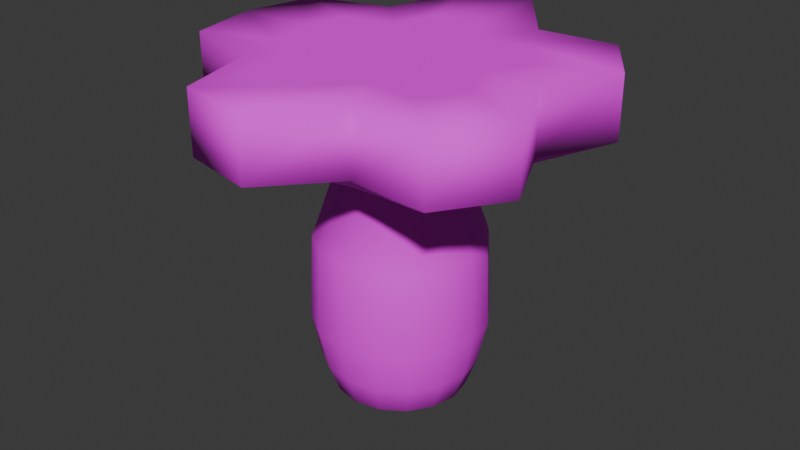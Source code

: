# Source: platform_shroom9.blend  (saved by Blender 4.3.34; exported with 4.5.12 LTS)
import bpy
from mathutils import Matrix  # noqa: F401  (used for matrix-valued properties, if any)

bpy.ops.wm.read_factory_settings(use_empty=True)
scene = bpy.context.scene
scene.name = 'Scene'

# ---- collections
col_collection = bpy.data.collections.new('Collection'); scene.collection.children.link(col_collection)

# ---- images (referenced by path relative to the original .blend; pixels are not part of the script)
import os
ASSET_DIR = os.environ.get("B2B_ASSET_DIR", "")  # directory of the original .blend (textures are referenced by path, not embedded)
HERE = os.path.dirname(os.path.abspath(__file__))  # packed textures are extracted next to this script under _unpacked/

def load_image(name, relpath, width, height, colorspace="sRGB"):
    """Load a texture the original file referenced (path relative to the .blend, or extracted next to this script)."""
    p = next((c for c in (os.path.join(HERE, relpath), os.path.join(ASSET_DIR, relpath)) if relpath and os.path.exists(c)), "")
    if p:
        img = bpy.data.images.load(p, check_existing=True)
        img.name = name
    else:  # same state as the original file: an image datablock whose file is absent (Cycles renders it pink)
        img = bpy.data.images.new(name, width, height)
        img.source = "FILE"
        img.filepath = "//" + (relpath or name)
    img.colorspace_settings.name = colorspace
    return img
img_ps9 = load_image('ps9', 'ps9.png', 1024, 1024, 'sRGB')

# ---- materials (node trees are filled in below, after node groups)
mat_material = bpy.data.materials.new('Material')

# ---- material node trees
mat_material.use_nodes = True; mat_material.node_tree.nodes.clear()
_N = mat_material.node_tree.nodes; _L = mat_material.node_tree.links
n0 = _N.new('ShaderNodeBsdfPrincipled'); n0.name = 'Principled BSDF'; n0.location = (10, 300)
n0.inputs[2].default_value = 0.8
n1 = _N.new('ShaderNodeOutputMaterial'); n1.name = 'Material Output'; n1.location = (300, 300)
n2 = _N.new('ShaderNodeTexImage'); n2.name = 'Image Texture'; n2.location = (-332, 209)
n2.image = img_ps9
_L.new(n0.outputs[0], n1.inputs[0])
_L.new(n2.outputs[0], n0.inputs[0])
n1.is_active_output = True

# ---- world
world_world = bpy.data.worlds.new('World'); scene.world = world_world
world_world.use_nodes = True; world_world.node_tree.nodes.clear()
_N = world_world.node_tree.nodes; _L = world_world.node_tree.links
n0 = _N.new('ShaderNodeOutputWorld'); n0.name = 'World Output'; n0.location = (300, 300)
n1 = _N.new('ShaderNodeBackground'); n1.name = 'Background'; n1.location = (10, 300)
n1.inputs[0].default_value = (0.05088, 0.05088, 0.05088, 1.0)
_L.new(n1.outputs[0], n0.inputs[0])
n0.is_active_output = True
world_world.color = (0.05088, 0.05088, 0.05088)
world_world.sun_shadow_jitter_overblur = 0.0

# ---- meshes
me_sphere_009 = bpy.data.meshes.new('Sphere.009')
me_sphere_009.from_pydata([(1.129e-07, 0.6054, 2.213), (-0.2893, 0.6985, 2.376), (0.2317, 0.5593, 2.213), (-0.5346, 0.5346, 2.376), (0.4281, 0.4281, 2.213), (-0.6985, 0.2893, 2.376), (0.5593, 0.2317, 2.213), (-0.7561, 3.434e-07, 2.376), (0.6054, -6.676e-08, 2.213), (-0.6985, -0.2893, 2.376), (0.5593, -0.2317, 2.213), (-0.5346, -0.5346, 2.376), (0.4281, -0.4281, 2.213), (-0.2893, -0.6985, 2.376), (0.2317, -0.5593, 2.213), (1.481e-06, -0.7561, 2.376), (-7.566e-08, -0.6054, 2.213), (3.81e-07, 0.8485, 1.513), (0.2893, -0.6985, 2.376), (-0.2317, -0.5593, 2.213), (0.5346, -0.5346, 2.376), (-0.4281, -0.4281, 2.213), (0.6985, -0.2893, 2.376), (-0.5593, -0.2317, 2.213), (-0.02564, 2.11, 3.313), (0.5798, 1.308, 3.313), (0.7561, -9.82e-08, 2.376), (-0.6054, 2.869e-07, 2.213), (1.384, 1.384, 3.313), (1.808, 0.7488, 3.313), (1.454, -2.747e-07, 3.313), (1.808, -0.7488, 3.313), (0.6985, 0.2893, 2.376), (-0.5593, 0.2317, 2.213), (1.384, -1.384, 3.313), (0.5798, -1.308, 3.313), (3.834e-06, -1.957, 3.313), (-0.7487, -1.808, 3.313), (0.5346, 0.5346, 2.376), (-0.4281, 0.4281, 2.213), (-0.9631, -1.001, 3.313), (-1.808, -0.7487, 3.313), (-1.957, 7.632e-07, 3.313), (-1.808, 0.7488, 3.313), (0.2893, 0.6985, 2.376), (-0.2317, 0.5593, 2.213), (-0.9631, 1.001, 3.313), (-0.7744, 1.962, 3.313), (1.717e-06, 0.7561, 2.376), (0.3247, 0.7839, 1.513), (0.6, 0.6, 1.513), (0.7839, 0.3247, 1.513), (0.8485, -1.228e-07, 1.513), (0.7839, -0.3247, 1.513), (0.6, -0.6, 1.513), (0.3247, -0.7839, 1.513), (1.167e-07, -0.8485, 1.513), (-0.3247, -0.7839, 1.513), (-0.6, -0.6, 1.513), (-0.7839, -0.3247, 1.513), (-0.8485, 3.727e-07, 1.513), (-0.7839, 0.3247, 1.513), (-0.6, 0.6, 1.513), (-0.3247, 0.7839, 1.513), (1.44e-07, 0.885, 0.6505), (0.3387, 0.8176, 0.6505), (0.6258, 0.6258, 0.6505), (0.8176, 0.3387, 0.6505), (0.885, -1.262e-07, 0.6505), (0.8176, -0.3387, 0.6505), (0.6258, -0.6258, 0.6505), (0.3387, -0.8176, 0.6505), (-1.317e-07, -0.885, 0.6505), (-0.3387, -0.8176, 0.6505), (-0.6258, -0.6258, 0.6505), (-0.8176, -0.3387, 0.6505), (-0.885, 3.907e-07, 0.6187), (-0.8176, 0.3387, 0.6505), (-0.6258, 0.6258, 0.6505), (-0.3387, 0.8176, 0.6505), (1.152e-07, 0.6779, -0.08686), (0.2594, 0.6263, -0.08686), (0.4793, 0.4793, -0.08686), (0.6263, 0.2594, -0.08686), (0.6779, -8.364e-08, -0.08686), (0.6263, -0.2594, -0.08686), (0.4793, -0.4793, -0.08686), (0.2594, -0.6263, -0.08686), (-9.592e-08, -0.6779, -0.08686), (-0.2594, -0.6263, -0.08686), (-0.4793, -0.4793, -0.08686), (-0.6263, -0.2594, -0.08686), (-0.6779, 3.123e-07, -0.08686), (-0.6263, 0.2594, -0.08686), (-0.4793, 0.4793, -0.08686), (-0.2594, 0.6263, -0.08686), (0.3026, -0.7306, 0.2182), (0.5592, -0.5592, 0.2182), (-0.5592, 0.5592, 0.2182), (-0.7306, 0.3026, 0.2182), (0.7306, -0.3026, 0.2182), (-0.7908, 3.536e-07, 0.2182), (0.7908, -1.083e-07, 0.2182), (-0.7306, -0.3026, 0.2182), (0.7306, 0.3026, 0.2182), (-0.5592, -0.5592, 0.2182), (0.5592, 0.5592, 0.2182), (-0.3026, -0.7306, 0.2182), (0.3026, 0.7306, 0.2182), (-1.298e-07, -0.7908, 0.2182), (1.165e-07, 0.7908, 0.2182), (-0.3026, 0.7306, 0.2182), (1.152e-07, 0.4467, -0.2042), (0.1709, 0.4127, -0.2042), (0.3158, 0.3158, -0.2042), (0.4127, 0.1709, -0.2042), (0.4467, -3.429e-08, -0.2042), (0.4127, -0.1709, -0.2042), (0.3158, -0.3158, -0.2042), (0.1709, -0.4127, -0.2042), (-2.393e-08, -0.4467, -0.2042), (-0.1709, -0.4127, -0.2042), (-0.3158, -0.3158, -0.2042), (-0.4127, -0.1709, -0.2042), (-0.4467, 2.266e-07, -0.2042), (-0.4127, 0.1709, -0.2042), (-0.3158, 0.3158, -0.2042), (-0.1709, 0.4127, -0.2042), (1.048e-07, 0.1931, -0.2421), (0.07388, 0.1784, -0.2421), (0.1365, 0.1365, -0.2421), (0.1784, 0.07388, -0.2421), (0.1931, 2.737e-08, -0.2421), (0.1784, -0.07388, -0.2421), (0.1365, -0.1365, -0.2421), (0.07388, -0.1784, -0.2421), (4.468e-08, -0.1931, -0.2421), (-0.07388, -0.1784, -0.2421), (-0.1365, -0.1365, -0.2421), (-0.1784, -0.07388, -0.2421), (-0.1931, 1.401e-07, -0.2421), (-0.1784, 0.07388, -0.2421), (-0.1365, 0.1365, -0.2421), (-0.07388, 0.1784, -0.2421), (1.011e-07, 7.598e-08, -0.2421), (-0.7744, 1.962, 2.688), (-0.9631, 1.001, 2.688), (-1.808, 0.7488, 2.688), (-1.957, 7.632e-07, 2.688), (-1.808, -0.7487, 2.688), (-0.9631, -1.001, 2.688), (-0.7487, -1.808, 2.688), (3.834e-06, -1.957, 2.688), (0.5798, -1.308, 2.688), (1.384, -1.384, 2.688), (1.808, -0.7488, 2.688), (1.454, -2.747e-07, 2.688), (1.808, 0.7488, 2.688), (1.384, 1.384, 2.688), (0.5798, 1.308, 2.688), (-0.02564, 2.11, 2.688), (2.46e-06, 1.318, 2.578), (0.5042, 1.217, 2.578), (0.9317, 0.9317, 2.578), (1.217, 0.5042, 2.578), (1.318, -2.48e-07, 2.578), (1.217, -0.5042, 2.578), (0.9317, -0.9317, 2.578), (0.5042, -1.217, 2.578), (2.049e-06, -1.318, 2.578), (-0.5042, -1.217, 2.578), (-0.9317, -0.9317, 2.578), (-1.217, -0.5042, 2.578), (-1.318, 5.216e-07, 2.578), (-1.217, 0.5042, 2.578), (-0.9317, 0.9317, 2.578), (-0.5042, 1.217, 2.578), (2.695e-06, 1.187, 3.313), (0.3517, 0.7935, 3.313), (0.8392, 0.8392, 3.313), (1.097, 0.4542, 3.313), (0.8819, -1.696e-07, 3.313), (1.097, -0.4542, 3.313), (0.8392, -0.8392, 3.313), (0.3517, -0.7935, 3.313), (2.325e-06, -1.187, 3.313), (-0.4542, -1.097, 3.313), (-0.5842, -0.6073, 3.313), (-1.097, -0.4542, 3.313), (-1.187, 4.6e-07, 3.313), (-1.097, 0.4542, 3.313), (-0.5842, 0.6073, 3.313), (-0.4542, 1.097, 3.313), (-0.7446, 0.004295, 3.313)], [], [(45, 39, 3, 1), (170, 169, 152, 151), (27, 33, 61, 60), (166, 165, 156, 155), (23, 27, 60, 59), (21, 19, 13, 11), (161, 176, 145, 160), (6, 8, 52, 51), (10, 8, 26, 22), (173, 172, 149, 148), (2, 0, 48, 44), (169, 168, 153, 152), (4, 6, 51, 50), (23, 21, 11, 9), (165, 164, 157, 156), (14, 16, 56, 55), (0, 2, 49, 17), (8, 6, 32, 26), (176, 175, 146, 145), (0, 45, 1, 48), (172, 171, 150, 149), (21, 23, 59, 58), (27, 23, 9, 7), (168, 167, 154, 153), (16, 19, 57, 56), (164, 163, 158, 157), (8, 10, 53, 52), (12, 10, 22, 20), (12, 14, 55, 54), (33, 27, 7, 5), (175, 174, 147, 146), (39, 33, 5, 3), (171, 170, 151, 150), (45, 0, 17, 63), (14, 12, 20, 18), (163, 162, 159, 158), (2, 4, 50, 49), (39, 45, 63, 62), (4, 2, 44, 38), (167, 166, 155, 154), (33, 39, 62, 61), (149, 150, 40, 41), (156, 157, 29, 30), (148, 149, 41, 42), (6, 4, 38, 32), (162, 161, 160, 159), (155, 156, 30, 31), (147, 148, 42, 43), (154, 155, 31, 34), (19, 16, 15, 13), (174, 173, 148, 147), (146, 147, 43, 46), (153, 154, 34, 35), (19, 21, 58, 57), (145, 146, 46, 47), (16, 14, 18, 15), (152, 153, 35, 36), (159, 160, 24, 25), (160, 145, 47, 24), (10, 12, 54, 53), (151, 152, 36, 37), (158, 159, 25, 28), (150, 151, 37, 40), (17, 49, 65, 64), (59, 60, 76, 75), (61, 62, 78, 77), (55, 56, 72, 71), (51, 52, 68, 67), (63, 17, 64, 79), (58, 59, 75, 74), (54, 55, 71, 70), (50, 51, 67, 66), (57, 58, 74, 73), (53, 54, 70, 69), (49, 50, 66, 65), (60, 61, 77, 76), (62, 63, 79, 78), (56, 57, 73, 72), (52, 53, 69, 68), (97, 96, 87, 86), (99, 98, 94, 93), (100, 97, 86, 85), (101, 99, 93, 92), (102, 100, 85, 84), (103, 101, 92, 91), (104, 102, 84, 83), (105, 103, 91, 90), (106, 104, 83, 82), (107, 105, 90, 89), (108, 106, 82, 81), (109, 107, 89, 88), (111, 110, 80, 95), (110, 108, 81, 80), (96, 109, 88, 87), (98, 111, 95, 94), (78, 79, 111, 98), (71, 72, 109, 96), (64, 65, 108, 110), (79, 64, 110, 111), (72, 73, 107, 109), (65, 66, 106, 108), (73, 74, 105, 107), (66, 67, 104, 106), (74, 75, 103, 105), (67, 68, 102, 104), (75, 76, 101, 103), (68, 69, 100, 102), (76, 77, 99, 101), (69, 70, 97, 100), (77, 78, 98, 99), (70, 71, 96, 97), (81, 82, 114, 113), (88, 89, 121, 120), (95, 80, 112, 127), (80, 81, 113, 112), (87, 88, 120, 119), (94, 95, 127, 126), (86, 87, 119, 118), (93, 94, 126, 125), (85, 86, 118, 117), (92, 93, 125, 124), (84, 85, 117, 116), (91, 92, 124, 123), (83, 84, 116, 115), (90, 91, 123, 122), (82, 83, 115, 114), (89, 90, 122, 121), (118, 119, 135, 134), (125, 126, 142, 141), (117, 118, 134, 133), (124, 125, 141, 140), (116, 117, 133, 132), (123, 124, 140, 139), (115, 116, 132, 131), (122, 123, 139, 138), (114, 115, 131, 130), (121, 122, 138, 137), (113, 114, 130, 129), (120, 121, 137, 136), (127, 112, 128, 143), (112, 113, 129, 128), (119, 120, 136, 135), (126, 127, 143, 142), (129, 130, 144), (136, 137, 144), (143, 128, 144), (128, 129, 144), (135, 136, 144), (142, 143, 144), (134, 135, 144), (141, 142, 144), (133, 134, 144), (140, 141, 144), (132, 133, 144), (139, 140, 144), (131, 132, 144), (138, 139, 144), (130, 131, 144), (137, 138, 144), (7, 9, 172, 173), (13, 15, 169, 170), (44, 48, 161, 162), (1, 3, 175, 176), (11, 13, 170, 171), (32, 38, 163, 164), (22, 26, 165, 166), (15, 18, 168, 169), (9, 11, 171, 172), (20, 22, 166, 167), (38, 44, 162, 163), (48, 1, 176, 161), (18, 20, 167, 168), (5, 7, 173, 174), (26, 32, 164, 165), (3, 5, 174, 175), (157, 158, 28, 29), (37, 36, 185, 186), (43, 42, 189, 190), (29, 28, 179, 180), (34, 31, 182, 183), (40, 37, 186, 187), (46, 43, 190, 191), (35, 34, 183, 184), (41, 40, 187, 188), (47, 46, 191, 192), (30, 29, 180, 181), (36, 35, 184, 185), (42, 41, 188, 189), (25, 24, 177, 178), (24, 47, 192, 177), (31, 30, 181, 182), (28, 25, 178, 179), (187, 193, 189, 188), (189, 193, 191, 190), (178, 177, 192, 191), (179, 178, 181, 180), (182, 181, 184, 183), (184, 187, 186, 185), (193, 181, 178, 191), (187, 184, 181, 193)])
me_sphere_009.polygons.foreach_set('use_smooth', [True] * 200)
_uv = me_sphere_009.uv_layers.new(name='UVMap')
_uv.uv.foreach_set('vector', [0.5293, 0.8059, 0.5559, 0.8018, 0.5531, 0.8275, 0.5194, 0.8221, 0.779, 0.8181, 0.8204, 0.784, 0.8745, 0.8325, 0.8117, 0.8815, 0.6189, 0.7886, 0.5862, 0.7964, 0.5537, 0.7196, 0.5877, 0.7089, 0.6538, 0.3855, 0.7002, 0.4117, 0.6913, 0.4271, 0.6126, 0.4448, 0.6519, 0.7762, 0.6189, 0.7886, 0.5877, 0.7089, 0.621, 0.696, 0.6843, 0.7611, 0.7145, 0.744, 0.7318, 0.7653, 0.6964, 0.7839, 0.9019, 0.4588, 0.9544, 0.4428, 0.9925, 0.524, 0.9124, 0.5462, 0.7825, 0.3432, 0.7504, 0.3287, 0.7813, 0.2482, 0.8138, 0.2625, 0.7205, 0.3133, 0.7504, 0.3287, 0.737, 0.3527, 0.7032, 0.3354, 0.6397, 0.8864, 0.6885, 0.867, 0.7277, 0.9282, 0.6593, 0.9562, 0.8487, 0.3624, 0.8797, 0.3679, 0.8824, 0.3938, 0.8464, 0.3893, 0.8204, 0.784, 0.8475, 0.7354, 0.8652, 0.7385, 0.8745, 0.8325, 0.8157, 0.3546, 0.7825, 0.3432, 0.8138, 0.2625, 0.8472, 0.275, 0.6519, 0.7762, 0.6843, 0.7611, 0.6964, 0.7839, 0.6615, 0.8022, 0.7002, 0.4117, 0.7459, 0.4372, 0.7147, 0.5031, 0.6913, 0.4271, 0.7637, 0.7132, 0.7412, 0.7279, 0.7172, 0.6493, 0.7508, 0.6359, 0.8797, 0.3679, 0.8487, 0.3624, 0.8811, 0.2854, 0.9153, 0.2958, 0.7504, 0.3287, 0.7825, 0.3432, 0.772, 0.3696, 0.737, 0.3527, 0.4799, 0.8788, 0.5347, 0.8904, 0.5297, 0.9031, 0.4417, 0.958, 0.8797, 0.3679, 0.9088, 0.3715, 0.9147, 0.3886, 0.8824, 0.3938, 0.6885, 0.867, 0.7311, 0.8379, 0.7392, 0.8479, 0.7277, 0.9282, 0.6843, 0.7611, 0.6519, 0.7762, 0.621, 0.696, 0.6534, 0.681, 0.6189, 0.7886, 0.6519, 0.7762, 0.6615, 0.8022, 0.6254, 0.8167, 0.5925, 0.2986, 0.6154, 0.3479, 0.556, 0.3889, 0.5768, 0.3063, 0.7412, 0.7279, 0.7145, 0.744, 0.6856, 0.6658, 0.7172, 0.6493, 0.7459, 0.4372, 0.7956, 0.4519, 0.7884, 0.524, 0.7147, 0.5031, 0.7504, 0.3287, 0.7205, 0.3133, 0.7495, 0.2322, 0.7813, 0.2482, 0.6945, 0.296, 0.7205, 0.3133, 0.7032, 0.3354, 0.6747, 0.3139, 0.6945, 0.296, 0.6708, 0.2787, 0.6843, 0.203, 0.7175, 0.2168, 0.5862, 0.7964, 0.6189, 0.7886, 0.6254, 0.8167, 0.5885, 0.8246, 0.5347, 0.8904, 0.5872, 0.8957, 0.5854, 0.9684, 0.5297, 0.9031, 0.5559, 0.8018, 0.5862, 0.7964, 0.5885, 0.8246, 0.5531, 0.8275, 0.7311, 0.8379, 0.779, 0.8181, 0.8117, 0.8815, 0.7392, 0.8479, 0.9088, 0.3715, 0.8797, 0.3679, 0.9153, 0.2958, 0.9489, 0.3085, 0.6708, 0.2787, 0.6945, 0.296, 0.6747, 0.3139, 0.6557, 0.2875, 0.7956, 0.4519, 0.8476, 0.455, 0.8438, 0.4707, 0.7884, 0.524, 0.8487, 0.3624, 0.8157, 0.3546, 0.8472, 0.275, 0.8811, 0.2854, 0.5559, 0.8018, 0.5293, 0.8059, 0.4857, 0.7432, 0.5192, 0.7296, 0.8157, 0.3546, 0.8487, 0.3624, 0.8464, 0.3893, 0.8086, 0.3818, 0.6154, 0.3479, 0.6538, 0.3855, 0.6126, 0.4448, 0.556, 0.3889, 0.5862, 0.7964, 0.5559, 0.8018, 0.5192, 0.7296, 0.5537, 0.7196, 0.407, 0.5349, 0.2937, 0.5349, 0.2917, 0.458, 0.3799, 0.4734, 0.09419, 0.1194, 0.1542, 0.04438, 0.1951, 0.09588, 0.1505, 0.1712, 0.4938, 0.4739, 0.407, 0.5349, 0.3799, 0.4734, 0.4404, 0.431, 0.7825, 0.3432, 0.8157, 0.3546, 0.8086, 0.3818, 0.772, 0.3696, 0.8476, 0.455, 0.9019, 0.4588, 0.9124, 0.5462, 0.8438, 0.4707, 0.01991, 0.2004, 0.09419, 0.1194, 0.1505, 0.1712, 0.08415, 0.221, 0.5438, 0.3779, 0.4938, 0.4739, 0.4404, 0.431, 0.4788, 0.3691, 0.01065, 0.3099, 0.01991, 0.2004, 0.08415, 0.221, 0.07407, 0.2924, 0.7145, 0.744, 0.7412, 0.7279, 0.7614, 0.7455, 0.7318, 0.7653, 0.5872, 0.8957, 0.6397, 0.8864, 0.6593, 0.9562, 0.5854, 0.9684, 0.5343, 0.2799, 0.5438, 0.3779, 0.4788, 0.3691, 0.4558, 0.2761, 0.05472, 0.3917, 0.01065, 0.3099, 0.07407, 0.2924, 0.125, 0.3605, 0.7145, 0.744, 0.6843, 0.7611, 0.6534, 0.681, 0.6856, 0.6658, 0.5438, 0.1554, 0.5343, 0.2799, 0.4558, 0.2761, 0.4811, 0.1822, 0.7412, 0.7279, 0.7637, 0.7132, 0.782, 0.7199, 0.7614, 0.7455, 0.1011, 0.4963, 0.05472, 0.3917, 0.125, 0.3605, 0.1454, 0.4452, 0.3569, 0.04516, 0.4697, 0.06395, 0.4422, 0.1236, 0.3354, 0.119, 0.4697, 0.06395, 0.5438, 0.1554, 0.4811, 0.1822, 0.4422, 0.1236, 0.7205, 0.3133, 0.6945, 0.296, 0.7175, 0.2168, 0.7495, 0.2322, 0.1996, 0.5471, 0.1011, 0.4963, 0.1454, 0.4452, 0.2068, 0.4818, 0.2586, 0.01194, 0.3569, 0.04516, 0.3354, 0.119, 0.2649, 0.07943, 0.2937, 0.5349, 0.1996, 0.5471, 0.2068, 0.4818, 0.2917, 0.458, 0.9153, 0.2958, 0.8811, 0.2854, 0.916, 0.1977, 0.9517, 0.2056, 0.621, 0.696, 0.5877, 0.7089, 0.5517, 0.6191, 0.5859, 0.6104, 0.5537, 0.7196, 0.5192, 0.7296, 0.483, 0.6395, 0.5187, 0.6318, 0.7508, 0.6359, 0.7172, 0.6493, 0.6802, 0.559, 0.7127, 0.5403, 0.8138, 0.2625, 0.7813, 0.2482, 0.8164, 0.1621, 0.8484, 0.1769, 0.9489, 0.3085, 0.9153, 0.2958, 0.9517, 0.2056, 0.9876, 0.2145, 0.6534, 0.681, 0.621, 0.696, 0.5859, 0.6104, 0.6179, 0.5956, 0.7175, 0.2168, 0.6843, 0.203, 0.722, 0.1067, 0.7544, 0.1258, 0.8472, 0.275, 0.8138, 0.2625, 0.8484, 0.1769, 0.8816, 0.1883, 0.6856, 0.6658, 0.6534, 0.681, 0.6179, 0.5956, 0.6491, 0.5781, 0.7495, 0.2322, 0.7175, 0.2168, 0.7544, 0.1258, 0.7852, 0.1446, 0.8811, 0.2854, 0.8472, 0.275, 0.8816, 0.1883, 0.916, 0.1977, 0.5877, 0.7089, 0.5537, 0.7196, 0.5187, 0.6318, 0.5517, 0.6191, 0.5192, 0.7296, 0.4857, 0.7432, 0.4459, 0.6486, 0.483, 0.6395, 0.7172, 0.6493, 0.6856, 0.6658, 0.6491, 0.5781, 0.6802, 0.559, 0.7813, 0.2482, 0.7495, 0.2322, 0.7852, 0.1446, 0.8164, 0.1621, 0.7844, 0.08315, 0.761, 0.06049, 0.799, 0.03313, 0.8145, 0.05773, 0.5075, 0.5854, 0.4751, 0.5884, 0.4779, 0.5492, 0.5049, 0.5502, 0.8104, 0.104, 0.7844, 0.08315, 0.8145, 0.05773, 0.8331, 0.07689, 0.539, 0.5788, 0.5075, 0.5854, 0.5049, 0.5502, 0.5311, 0.5464, 0.837, 0.1214, 0.8104, 0.104, 0.8331, 0.07689, 0.8542, 0.09288, 0.5687, 0.5687, 0.539, 0.5788, 0.5311, 0.5464, 0.5561, 0.5384, 0.8654, 0.135, 0.837, 0.1214, 0.8542, 0.09288, 0.8776, 0.1046, 0.5971, 0.555, 0.5687, 0.5687, 0.5561, 0.5384, 0.5794, 0.5264, 0.8953, 0.1449, 0.8654, 0.135, 0.8776, 0.1046, 0.9028, 0.1121, 0.6239, 0.5376, 0.5971, 0.555, 0.5794, 0.5264, 0.6008, 0.511, 0.9268, 0.1513, 0.8953, 0.1449, 0.9028, 0.1121, 0.929, 0.1161, 0.6493, 0.5169, 0.6239, 0.5376, 0.6008, 0.511, 0.6198, 0.4912, 0.9925, 0.155, 0.9588, 0.1542, 0.9563, 0.1152, 0.9843, 0.1095, 0.9588, 0.1542, 0.9268, 0.1513, 0.929, 0.1161, 0.9563, 0.1152, 0.6738, 0.4938, 0.6493, 0.5169, 0.6198, 0.4912, 0.6353, 0.4666, 0.4751, 0.5884, 0.4417, 0.5882, 0.4507, 0.5424, 0.4779, 0.5492, 0.483, 0.6395, 0.4459, 0.6486, 0.4417, 0.5882, 0.4751, 0.5884, 0.7127, 0.5403, 0.6802, 0.559, 0.6493, 0.5169, 0.6738, 0.4938, 0.9517, 0.2056, 0.916, 0.1977, 0.9268, 0.1513, 0.9588, 0.1542, 0.9876, 0.2145, 0.9517, 0.2056, 0.9588, 0.1542, 0.9925, 0.155, 0.6802, 0.559, 0.6491, 0.5781, 0.6239, 0.5376, 0.6493, 0.5169, 0.916, 0.1977, 0.8816, 0.1883, 0.8953, 0.1449, 0.9268, 0.1513, 0.6491, 0.5781, 0.6179, 0.5956, 0.5971, 0.555, 0.6239, 0.5376, 0.8816, 0.1883, 0.8484, 0.1769, 0.8654, 0.135, 0.8953, 0.1449, 0.6179, 0.5956, 0.5859, 0.6104, 0.5687, 0.5687, 0.5971, 0.555, 0.8484, 0.1769, 0.8164, 0.1621, 0.837, 0.1214, 0.8654, 0.135, 0.5859, 0.6104, 0.5517, 0.6191, 0.539, 0.5788, 0.5687, 0.5687, 0.8164, 0.1621, 0.7852, 0.1446, 0.8104, 0.104, 0.837, 0.1214, 0.5517, 0.6191, 0.5187, 0.6318, 0.5075, 0.5854, 0.539, 0.5788, 0.7852, 0.1446, 0.7544, 0.1258, 0.7844, 0.08315, 0.8104, 0.104, 0.5187, 0.6318, 0.483, 0.6395, 0.4751, 0.5884, 0.5075, 0.5854, 0.7544, 0.1258, 0.722, 0.1067, 0.761, 0.06049, 0.7844, 0.08315, 0.929, 0.1161, 0.9028, 0.1121, 0.9065, 0.08572, 0.9262, 0.08742, 0.6198, 0.4912, 0.6008, 0.511, 0.5785, 0.4918, 0.5905, 0.4766, 0.9843, 0.1095, 0.9563, 0.1152, 0.9456, 0.08438, 0.9632, 0.0756, 0.9563, 0.1152, 0.929, 0.1161, 0.9262, 0.08742, 0.9456, 0.08438, 0.6353, 0.4666, 0.6198, 0.4912, 0.5905, 0.4766, 0.5966, 0.4587, 0.4779, 0.5492, 0.4507, 0.5424, 0.4717, 0.5103, 0.4886, 0.5185, 0.8145, 0.05773, 0.799, 0.03313, 0.8376, 0.02473, 0.8436, 0.04265, 0.5049, 0.5502, 0.4779, 0.5492, 0.4886, 0.5185, 0.5076, 0.5215, 0.8331, 0.07689, 0.8145, 0.05773, 0.8436, 0.04265, 0.8552, 0.05856, 0.5311, 0.5464, 0.5049, 0.5502, 0.5076, 0.5215, 0.527, 0.5195, 0.8542, 0.09288, 0.8331, 0.07689, 0.8552, 0.05856, 0.8705, 0.07068, 0.5561, 0.5384, 0.5311, 0.5464, 0.527, 0.5195, 0.5459, 0.5138, 0.8776, 0.1046, 0.8542, 0.09288, 0.8705, 0.07068, 0.8877, 0.08007, 0.5794, 0.5264, 0.5561, 0.5384, 0.5459, 0.5138, 0.5633, 0.5045, 0.9028, 0.1121, 0.8776, 0.1046, 0.8877, 0.08007, 0.9065, 0.08572, 0.6008, 0.511, 0.5794, 0.5264, 0.5633, 0.5045, 0.5785, 0.4918, 0.8436, 0.04265, 0.8376, 0.02473, 0.8767, 0.02732, 0.8777, 0.03561, 0.5076, 0.5215, 0.4886, 0.5185, 0.5075, 0.4895, 0.5162, 0.4917, 0.8552, 0.05856, 0.8436, 0.04265, 0.8777, 0.03561, 0.8822, 0.04341, 0.527, 0.5195, 0.5076, 0.5215, 0.5162, 0.4917, 0.526, 0.4917, 0.8705, 0.07068, 0.8552, 0.05856, 0.8822, 0.04341, 0.8893, 0.04987, 0.5459, 0.5138, 0.527, 0.5195, 0.526, 0.4917, 0.5356, 0.4888, 0.8877, 0.08007, 0.8705, 0.07068, 0.8893, 0.04987, 0.8982, 0.05464, 0.5633, 0.5045, 0.5459, 0.5138, 0.5356, 0.4888, 0.5444, 0.4837, 0.9065, 0.08572, 0.8877, 0.08007, 0.8982, 0.05464, 0.9078, 0.05762, 0.5785, 0.4918, 0.5633, 0.5045, 0.5444, 0.4837, 0.5515, 0.477, 0.9262, 0.08742, 0.9065, 0.08572, 0.9078, 0.05762, 0.9176, 0.05768, 0.5905, 0.4766, 0.5785, 0.4918, 0.5515, 0.477, 0.556, 0.4689, 0.9632, 0.0756, 0.9456, 0.08438, 0.9264, 0.05533, 0.9329, 0.05011, 0.9456, 0.08438, 0.9262, 0.08742, 0.9176, 0.05768, 0.9264, 0.05533, 0.5966, 0.4587, 0.5905, 0.4766, 0.556, 0.4689, 0.557, 0.4606, 0.4886, 0.5185, 0.4717, 0.5103, 0.5008, 0.4841, 0.5075, 0.4895, 0.9176, 0.05768, 0.9078, 0.05762, 0.9063, 0.0349, 0.556, 0.4689, 0.5515, 0.477, 0.5273, 0.4689, 0.9329, 0.05011, 0.9264, 0.05533, 0.9063, 0.0349, 0.9264, 0.05533, 0.9176, 0.05768, 0.9063, 0.0349, 0.557, 0.4606, 0.556, 0.4689, 0.5273, 0.4689, 0.5075, 0.4895, 0.5008, 0.4841, 0.5273, 0.4689, 0.8777, 0.03561, 0.8767, 0.02732, 0.9063, 0.0349, 0.5162, 0.4917, 0.5075, 0.4895, 0.5273, 0.4689, 0.8822, 0.04341, 0.8777, 0.03561, 0.9063, 0.0349, 0.526, 0.4917, 0.5162, 0.4917, 0.5273, 0.4689, 0.8893, 0.04987, 0.8822, 0.04341, 0.9063, 0.0349, 0.5356, 0.4888, 0.526, 0.4917, 0.5273, 0.4689, 0.8982, 0.05464, 0.8893, 0.04987, 0.9063, 0.0349, 0.5444, 0.4837, 0.5356, 0.4888, 0.5273, 0.4689, 0.9078, 0.05762, 0.8982, 0.05464, 0.9063, 0.0349, 0.5515, 0.477, 0.5444, 0.4837, 0.5273, 0.4689, 0.6254, 0.8167, 0.6615, 0.8022, 0.6885, 0.867, 0.6397, 0.8864, 0.7318, 0.7653, 0.7614, 0.7455, 0.8204, 0.784, 0.779, 0.8181, 0.8464, 0.3893, 0.8824, 0.3938, 0.9019, 0.4588, 0.8476, 0.455, 0.5194, 0.8221, 0.5531, 0.8275, 0.5347, 0.8904, 0.4799, 0.8788, 0.6964, 0.7839, 0.7318, 0.7653, 0.779, 0.8181, 0.7311, 0.8379, 0.772, 0.3696, 0.8086, 0.3818, 0.7956, 0.4519, 0.7459, 0.4372, 0.7032, 0.3354, 0.737, 0.3527, 0.7002, 0.4117, 0.6538, 0.3855, 0.7614, 0.7455, 0.782, 0.7199, 0.8475, 0.7354, 0.8204, 0.784, 0.6615, 0.8022, 0.6964, 0.7839, 0.7311, 0.8379, 0.6885, 0.867, 0.6747, 0.3139, 0.7032, 0.3354, 0.6538, 0.3855, 0.6154, 0.3479, 0.8086, 0.3818, 0.8464, 0.3893, 0.8476, 0.455, 0.7956, 0.4519, 0.8824, 0.3938, 0.9147, 0.3886, 0.9544, 0.4428, 0.9019, 0.4588, 0.6557, 0.2875, 0.6747, 0.3139, 0.6154, 0.3479, 0.5925, 0.2986, 0.5885, 0.8246, 0.6254, 0.8167, 0.6397, 0.8864, 0.5872, 0.8957, 0.737, 0.3527, 0.772, 0.3696, 0.7459, 0.4372, 0.7002, 0.4117, 0.5531, 0.8275, 0.5885, 0.8246, 0.5872, 0.8957, 0.5347, 0.8904, 0.1542, 0.04438, 0.2586, 0.01194, 0.2649, 0.07943, 0.1951, 0.09588, 0.2068, 0.4818, 0.1454, 0.4452, 0.195, 0.3844, 0.2413, 0.4132, 0.4788, 0.3691, 0.4404, 0.431, 0.3805, 0.3745, 0.4087, 0.3299, 0.1951, 0.09588, 0.2649, 0.07943, 0.2767, 0.1546, 0.2241, 0.1696, 0.07407, 0.2924, 0.08415, 0.221, 0.1596, 0.2431, 0.151, 0.2966, 0.2917, 0.458, 0.2068, 0.4818, 0.2413, 0.4132, 0.287, 0.3835, 0.4558, 0.2761, 0.4788, 0.3691, 0.4087, 0.3299, 0.3804, 0.2797, 0.125, 0.3605, 0.07407, 0.2924, 0.151, 0.2966, 0.1931, 0.3282, 0.3799, 0.4734, 0.2917, 0.458, 0.287, 0.3835, 0.3389, 0.4061, 0.4811, 0.1822, 0.4558, 0.2761, 0.3804, 0.2797, 0.4048, 0.2311, 0.1505, 0.1712, 0.1951, 0.09588, 0.2241, 0.1696, 0.2086, 0.2208, 0.1454, 0.4452, 0.125, 0.3605, 0.1931, 0.3282, 0.195, 0.3844, 0.4404, 0.431, 0.3799, 0.4734, 0.3389, 0.4061, 0.3805, 0.3745, 0.3354, 0.119, 0.4422, 0.1236, 0.3704, 0.1867, 0.3139, 0.1922, 0.4422, 0.1236, 0.4811, 0.1822, 0.4048, 0.2311, 0.3704, 0.1867, 0.08415, 0.221, 0.1505, 0.1712, 0.2086, 0.2208, 0.1596, 0.2431, 0.2649, 0.07943, 0.3354, 0.119, 0.3139, 0.1922, 0.2767, 0.1546, 0.287, 0.3835, 0.3457, 0.3417, 0.3805, 0.3745, 0.3389, 0.4061, 0.3805, 0.3745, 0.3457, 0.3417, 0.3804, 0.2797, 0.4087, 0.3299, 0.3139, 0.1922, 0.3704, 0.1867, 0.4048, 0.2311, 0.3804, 0.2797, 0.2767, 0.1546, 0.3139, 0.1922, 0.2086, 0.2208, 0.2241, 0.1696, 0.1596, 0.2431, 0.2086, 0.2208, 0.1931, 0.3282, 0.151, 0.2966, 0.1931, 0.3282, 0.287, 0.3835, 0.2413, 0.4132, 0.195, 0.3844, 0.3457, 0.3417, 0.2086, 0.2208, 0.3139, 0.1922, 0.3804, 0.2797, 0.287, 0.3835, 0.1931, 0.3282, 0.2086, 0.2208, 0.3457, 0.3417])
me_sphere_009.materials.append(mat_material)
me_sphere_009.update()

# ---- objects
ob_platform_shroom9 = bpy.data.objects.new('platform_shroom9', me_sphere_009)

# ---- transforms, parenting, visibility, modifiers, constraints
ob_platform_shroom9.location = (0.0, 0.0, 0.0)

# ---- collection membership
col_collection.objects.link(ob_platform_shroom9)

# ---- scene / render settings (as saved in the file)
scene.frame_start = 1; scene.frame_end = 250; scene.frame_set(1)
scene.render.engine = 'BLENDER_EEVEE_NEXT'
bpy.context.view_layer.update()

# ---- added for rendering (the .blend has no active camera and no usable light): camera, sun
cam_auto = bpy.data.cameras.new('AutoCamera')
cam_auto.lens = 50.0
cam_auto.sensor_width = 36.0
cam_auto.clip_end = 1000.0
ob_auto_camera = bpy.data.objects.new('AutoCamera', cam_auto)
scene.collection.objects.link(ob_auto_camera)
ob_auto_camera.location = (6.01743, -7.23334, 6.40915)
ob_auto_camera.rotation_euler = (1.09748, -7.21219e-08, 0.694738)
scene.camera = ob_auto_camera
light_auto_sun = bpy.data.lights.new('AutoSun', 'SUN')
light_auto_sun.energy = 3.0
light_auto_sun.angle = 0.0523599
ob_auto_sun = bpy.data.objects.new('AutoSun', light_auto_sun)
scene.collection.objects.link(ob_auto_sun)
ob_auto_sun.rotation_euler = (0.872665, 0.174533, 0.523599)
bpy.context.view_layer.update()
